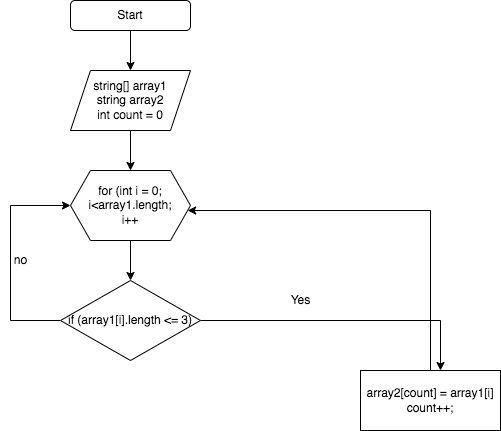

The diagram above was exported from draw.io. Its source (the exported page's mxGraphModel, read from the mxfile embedded in the PNG):
<mxGraphModel dx="706" dy="354" grid="1" gridSize="10" guides="1" tooltips="1" connect="1" arrows="1" fold="1" page="1" pageScale="1" pageWidth="827" pageHeight="1169" math="0" shadow="0">
  <root>
    <mxCell id="0" />
    <mxCell id="1" parent="0" />
    <mxCell id="HJLkzD-CohD_9PxE0t3G-2" style="edgeStyle=orthogonalEdgeStyle;rounded=0;orthogonalLoop=1;jettySize=auto;html=1;" edge="1" parent="1" source="HJLkzD-CohD_9PxE0t3G-1" target="HJLkzD-CohD_9PxE0t3G-3">
      <mxGeometry relative="1" as="geometry">
        <mxPoint x="370" y="100" as="targetPoint" />
      </mxGeometry>
    </mxCell>
    <mxCell id="HJLkzD-CohD_9PxE0t3G-1" value="Start" style="rounded=1;whiteSpace=wrap;html=1;" vertex="1" parent="1">
      <mxGeometry x="310" y="10" width="120" height="30" as="geometry" />
    </mxCell>
    <mxCell id="HJLkzD-CohD_9PxE0t3G-5" style="edgeStyle=orthogonalEdgeStyle;rounded=0;orthogonalLoop=1;jettySize=auto;html=1;entryX=0.5;entryY=0;entryDx=0;entryDy=0;" edge="1" parent="1" source="HJLkzD-CohD_9PxE0t3G-3" target="HJLkzD-CohD_9PxE0t3G-4">
      <mxGeometry relative="1" as="geometry" />
    </mxCell>
    <mxCell id="HJLkzD-CohD_9PxE0t3G-3" value="string[] array1&lt;br&gt;string array2&lt;br&gt;int count = 0" style="shape=parallelogram;perimeter=parallelogramPerimeter;whiteSpace=wrap;html=1;fixedSize=1;" vertex="1" parent="1">
      <mxGeometry x="310" y="80" width="120" height="60" as="geometry" />
    </mxCell>
    <mxCell id="HJLkzD-CohD_9PxE0t3G-7" style="edgeStyle=orthogonalEdgeStyle;rounded=0;orthogonalLoop=1;jettySize=auto;html=1;entryX=0.5;entryY=0;entryDx=0;entryDy=0;" edge="1" parent="1" source="HJLkzD-CohD_9PxE0t3G-4" target="HJLkzD-CohD_9PxE0t3G-6">
      <mxGeometry relative="1" as="geometry" />
    </mxCell>
    <mxCell id="HJLkzD-CohD_9PxE0t3G-4" value="for (int i = 0; i&amp;lt;array1.length;&lt;br&gt;i++" style="shape=hexagon;perimeter=hexagonPerimeter2;whiteSpace=wrap;html=1;fixedSize=1;" vertex="1" parent="1">
      <mxGeometry x="310" y="180" width="120" height="70" as="geometry" />
    </mxCell>
    <mxCell id="HJLkzD-CohD_9PxE0t3G-10" style="edgeStyle=orthogonalEdgeStyle;rounded=0;orthogonalLoop=1;jettySize=auto;html=1;exitX=1;exitY=0.5;exitDx=0;exitDy=0;" edge="1" parent="1" source="HJLkzD-CohD_9PxE0t3G-6">
      <mxGeometry relative="1" as="geometry">
        <mxPoint x="680" y="380" as="targetPoint" />
      </mxGeometry>
    </mxCell>
    <mxCell id="HJLkzD-CohD_9PxE0t3G-15" style="edgeStyle=orthogonalEdgeStyle;rounded=0;orthogonalLoop=1;jettySize=auto;html=1;" edge="1" parent="1" source="HJLkzD-CohD_9PxE0t3G-6" target="HJLkzD-CohD_9PxE0t3G-4">
      <mxGeometry relative="1" as="geometry">
        <Array as="points">
          <mxPoint x="250" y="330" />
          <mxPoint x="250" y="215" />
        </Array>
      </mxGeometry>
    </mxCell>
    <mxCell id="HJLkzD-CohD_9PxE0t3G-6" value="if (array1[i].length&amp;nbsp;&amp;lt;= 3)" style="rhombus;whiteSpace=wrap;html=1;" vertex="1" parent="1">
      <mxGeometry x="300" y="290" width="140" height="80" as="geometry" />
    </mxCell>
    <mxCell id="HJLkzD-CohD_9PxE0t3G-11" value="Yes" style="text;html=1;align=center;verticalAlign=middle;resizable=0;points=[];autosize=1;strokeColor=none;fillColor=none;" vertex="1" parent="1">
      <mxGeometry x="520" y="295" width="40" height="30" as="geometry" />
    </mxCell>
    <mxCell id="HJLkzD-CohD_9PxE0t3G-17" style="edgeStyle=orthogonalEdgeStyle;rounded=0;orthogonalLoop=1;jettySize=auto;html=1;exitX=0.5;exitY=0;exitDx=0;exitDy=0;" edge="1" parent="1" source="HJLkzD-CohD_9PxE0t3G-12" target="HJLkzD-CohD_9PxE0t3G-4">
      <mxGeometry relative="1" as="geometry">
        <Array as="points">
          <mxPoint x="670" y="220" />
        </Array>
      </mxGeometry>
    </mxCell>
    <mxCell id="HJLkzD-CohD_9PxE0t3G-12" value="array2[count] = array1[i]&lt;br&gt;count++;" style="rounded=0;whiteSpace=wrap;html=1;" vertex="1" parent="1">
      <mxGeometry x="600" y="380" width="140" height="60" as="geometry" />
    </mxCell>
    <mxCell id="HJLkzD-CohD_9PxE0t3G-16" value="no" style="text;html=1;align=center;verticalAlign=middle;resizable=0;points=[];autosize=1;strokeColor=none;fillColor=none;" vertex="1" parent="1">
      <mxGeometry x="240" y="255" width="40" height="30" as="geometry" />
    </mxCell>
  </root>
</mxGraphModel>